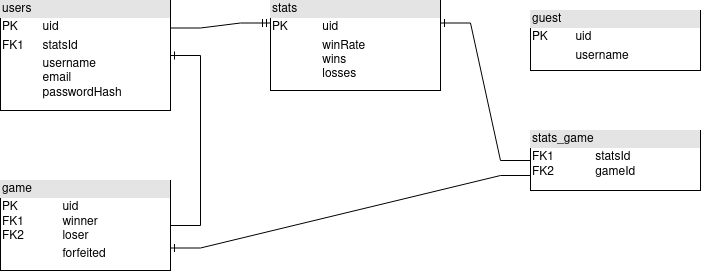

The diagram above was exported from draw.io. Its source (the exported page's mxGraphModel, read from the mxfile embedded in the PNG):
<mxGraphModel dx="1434" dy="756" grid="1" gridSize="10" guides="1" tooltips="1" connect="1" arrows="1" fold="1" page="1" pageScale="1" pageWidth="850" pageHeight="1100" math="0" shadow="0">
  <root>
    <mxCell id="0" />
    <mxCell id="1" parent="0" />
    <mxCell id="EHd9ebl4tZg8a88ZyGEA-2" value="&lt;div style=&quot;box-sizing:border-box;width:100%;background:#e4e4e4;padding:2px;&quot;&gt;users&lt;br&gt;&lt;/div&gt;&lt;table style=&quot;width:100%;font-size:1em;&quot; cellpadding=&quot;2&quot; cellspacing=&quot;0&quot;&gt;&lt;tbody&gt;&lt;tr&gt;&lt;td&gt;PK&lt;/td&gt;&lt;td&gt;uid&lt;br&gt;&lt;/td&gt;&lt;/tr&gt;&lt;tr&gt;&lt;td&gt;FK1&lt;br&gt;&lt;/td&gt;&lt;td&gt;statsId&lt;br&gt;&lt;/td&gt;&lt;/tr&gt;&lt;tr&gt;&lt;td&gt;&lt;/td&gt;&lt;td&gt;username&lt;br&gt;email&lt;br&gt;passwordHash&lt;br&gt;&lt;/td&gt;&lt;/tr&gt;&lt;/tbody&gt;&lt;/table&gt;" style="verticalAlign=top;align=left;overflow=fill;html=1;whiteSpace=wrap;" vertex="1" parent="1">
      <mxGeometry x="600" y="670" width="170" height="110" as="geometry" />
    </mxCell>
    <mxCell id="EHd9ebl4tZg8a88ZyGEA-3" value="&lt;div style=&quot;box-sizing:border-box;width:100%;background:#e4e4e4;padding:2px;&quot;&gt;guest&lt;/div&gt;&lt;table style=&quot;width:100%;font-size:1em;&quot; cellpadding=&quot;2&quot; cellspacing=&quot;0&quot;&gt;&lt;tbody&gt;&lt;tr&gt;&lt;td&gt;PK&lt;/td&gt;&lt;td&gt;uid&lt;br&gt;&lt;/td&gt;&lt;/tr&gt;&lt;tr&gt;&lt;td&gt;&lt;br&gt;&lt;/td&gt;&lt;td&gt;username&lt;/td&gt;&lt;/tr&gt;&lt;tr&gt;&lt;td&gt;&lt;/td&gt;&lt;td&gt;&lt;br&gt;&lt;/td&gt;&lt;/tr&gt;&lt;/tbody&gt;&lt;/table&gt;" style="verticalAlign=top;align=left;overflow=fill;html=1;whiteSpace=wrap;" vertex="1" parent="1">
      <mxGeometry x="1130" y="680" width="170" height="60" as="geometry" />
    </mxCell>
    <mxCell id="EHd9ebl4tZg8a88ZyGEA-4" value="&lt;div style=&quot;box-sizing:border-box;width:100%;background:#e4e4e4;padding:2px;&quot;&gt;stats&lt;/div&gt;&lt;table style=&quot;width:100%;font-size:1em;&quot; cellpadding=&quot;2&quot; cellspacing=&quot;0&quot;&gt;&lt;tbody&gt;&lt;tr&gt;&lt;td&gt;PK&lt;br&gt;&lt;/td&gt;&lt;td&gt;uid&lt;br&gt;&lt;/td&gt;&lt;/tr&gt;&lt;tr&gt;&lt;td&gt;&lt;br&gt;&lt;/td&gt;&lt;td&gt;winRate&lt;br&gt;wins&lt;br&gt;losses&lt;br&gt;&lt;/td&gt;&lt;/tr&gt;&lt;tr&gt;&lt;td&gt;&lt;/td&gt;&lt;td&gt;&lt;br&gt;&lt;/td&gt;&lt;/tr&gt;&lt;/tbody&gt;&lt;/table&gt;" style="verticalAlign=top;align=left;overflow=fill;html=1;whiteSpace=wrap;" vertex="1" parent="1">
      <mxGeometry x="870" y="670" width="170" height="90" as="geometry" />
    </mxCell>
    <mxCell id="EHd9ebl4tZg8a88ZyGEA-5" value="&lt;div style=&quot;box-sizing:border-box;width:100%;background:#e4e4e4;padding:2px;&quot;&gt;game&lt;br&gt;&lt;/div&gt;&lt;table style=&quot;width:100%;font-size:1em;&quot; cellpadding=&quot;2&quot; cellspacing=&quot;0&quot;&gt;&lt;tbody&gt;&lt;tr&gt;&lt;td&gt;PK&lt;br&gt;FK1&lt;br&gt;FK2&lt;br&gt;&lt;/td&gt;&lt;td&gt;uid&lt;br&gt;winner&lt;br&gt;loser&lt;br&gt;&lt;/td&gt;&lt;/tr&gt;&lt;tr&gt;&lt;td&gt;&lt;br&gt;&lt;/td&gt;&lt;td&gt;forfeited&lt;br&gt;&lt;/td&gt;&lt;/tr&gt;&lt;tr&gt;&lt;td&gt;&lt;/td&gt;&lt;td&gt;&lt;br&gt;&lt;/td&gt;&lt;/tr&gt;&lt;/tbody&gt;&lt;/table&gt;" style="verticalAlign=top;align=left;overflow=fill;html=1;whiteSpace=wrap;" vertex="1" parent="1">
      <mxGeometry x="600" y="850" width="170" height="90" as="geometry" />
    </mxCell>
    <mxCell id="EHd9ebl4tZg8a88ZyGEA-6" value="" style="edgeStyle=entityRelationEdgeStyle;fontSize=12;html=1;endArrow=ERone;endFill=1;rounded=0;entryX=1;entryY=0.5;entryDx=0;entryDy=0;exitX=1;exitY=0.5;exitDx=0;exitDy=0;" edge="1" parent="1" source="EHd9ebl4tZg8a88ZyGEA-5" target="EHd9ebl4tZg8a88ZyGEA-2">
      <mxGeometry width="100" height="100" relative="1" as="geometry">
        <mxPoint x="840" y="1117.5" as="sourcePoint" />
        <mxPoint x="840" y="870" as="targetPoint" />
        <Array as="points">
          <mxPoint x="780" y="1002.5" />
        </Array>
      </mxGeometry>
    </mxCell>
    <mxCell id="EHd9ebl4tZg8a88ZyGEA-7" value="&lt;div style=&quot;box-sizing:border-box;width:100%;background:#e4e4e4;padding:2px;&quot;&gt;stats_game&lt;/div&gt;&lt;table style=&quot;width:100%;font-size:1em;&quot; cellpadding=&quot;2&quot; cellspacing=&quot;0&quot;&gt;&lt;tbody&gt;&lt;tr&gt;&lt;td&gt;FK1&lt;br&gt;FK2&lt;br&gt;&lt;br&gt;&lt;/td&gt;&lt;td&gt;statsId&lt;br&gt;gameId&lt;br&gt;&lt;br&gt;&lt;/td&gt;&lt;/tr&gt;&lt;tr&gt;&lt;td&gt;&lt;br&gt;&lt;/td&gt;&lt;td&gt;&lt;br&gt;&lt;/td&gt;&lt;/tr&gt;&lt;tr&gt;&lt;td&gt;&lt;/td&gt;&lt;td&gt;&lt;br&gt;&lt;/td&gt;&lt;/tr&gt;&lt;/tbody&gt;&lt;/table&gt;" style="verticalAlign=top;align=left;overflow=fill;html=1;whiteSpace=wrap;" vertex="1" parent="1">
      <mxGeometry x="1130" y="800" width="170" height="60" as="geometry" />
    </mxCell>
    <mxCell id="EHd9ebl4tZg8a88ZyGEA-8" value="" style="edgeStyle=entityRelationEdgeStyle;fontSize=12;html=1;endArrow=ERone;endFill=1;rounded=0;entryX=1;entryY=0.75;entryDx=0;entryDy=0;exitX=0;exitY=0.75;exitDx=0;exitDy=0;" edge="1" parent="1" source="EHd9ebl4tZg8a88ZyGEA-7" target="EHd9ebl4tZg8a88ZyGEA-5">
      <mxGeometry width="100" height="100" relative="1" as="geometry">
        <mxPoint x="1060" y="1060" as="sourcePoint" />
        <mxPoint x="1160" y="960" as="targetPoint" />
      </mxGeometry>
    </mxCell>
    <mxCell id="EHd9ebl4tZg8a88ZyGEA-9" value="" style="edgeStyle=entityRelationEdgeStyle;fontSize=12;html=1;endArrow=ERone;endFill=1;rounded=0;entryX=1;entryY=0.25;entryDx=0;entryDy=0;exitX=0;exitY=0.5;exitDx=0;exitDy=0;" edge="1" parent="1" source="EHd9ebl4tZg8a88ZyGEA-7" target="EHd9ebl4tZg8a88ZyGEA-4">
      <mxGeometry width="100" height="100" relative="1" as="geometry">
        <mxPoint x="660" y="850" as="sourcePoint" />
        <mxPoint x="760" y="750" as="targetPoint" />
      </mxGeometry>
    </mxCell>
    <mxCell id="EHd9ebl4tZg8a88ZyGEA-10" value="" style="edgeStyle=entityRelationEdgeStyle;fontSize=12;html=1;endArrow=ERmandOne;rounded=0;exitX=1;exitY=0.25;exitDx=0;exitDy=0;entryX=0;entryY=0.25;entryDx=0;entryDy=0;" edge="1" parent="1" source="EHd9ebl4tZg8a88ZyGEA-2" target="EHd9ebl4tZg8a88ZyGEA-4">
      <mxGeometry width="100" height="100" relative="1" as="geometry">
        <mxPoint x="970" y="820" as="sourcePoint" />
        <mxPoint x="1070" y="720" as="targetPoint" />
      </mxGeometry>
    </mxCell>
  </root>
</mxGraphModel>